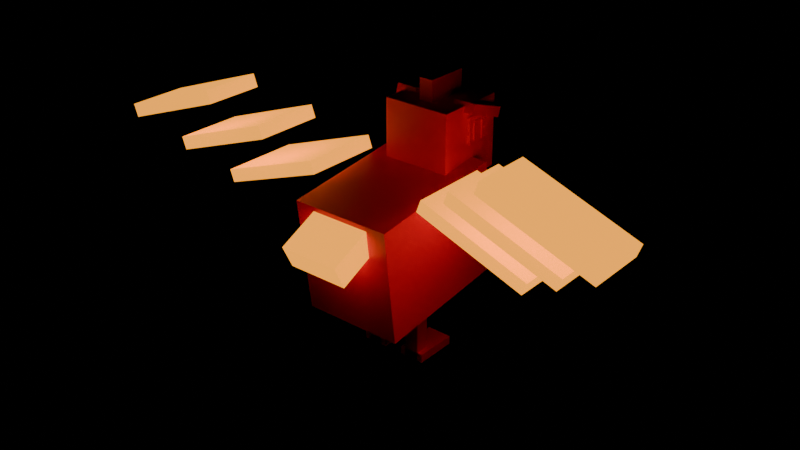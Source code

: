 # Source: Phoenix.blend  (saved by Blender 5.3.31; exported with 4.5.12 LTS)
import bpy
from mathutils import Matrix  # noqa: F401  (used for matrix-valued properties, if any)

bpy.ops.wm.read_factory_settings(use_empty=True)
scene = bpy.context.scene
scene.name = 'Scene'

# ---- images (referenced by path relative to the original .blend; pixels are not part of the script)
import os
ASSET_DIR = os.environ.get("B2B_ASSET_DIR", "")  # directory of the original .blend (textures are referenced by path, not embedded)
HERE = os.path.dirname(os.path.abspath(__file__))  # packed textures are extracted next to this script under _unpacked/

def load_image(name, relpath, width, height, colorspace="sRGB"):
    """Load a texture the original file referenced (path relative to the .blend, or extracted next to this script)."""
    p = next((c for c in (os.path.join(HERE, relpath), os.path.join(ASSET_DIR, relpath)) if relpath and os.path.exists(c)), "")
    if p:
        img = bpy.data.images.load(p, check_existing=True)
        img.name = name
    else:  # same state as the original file: an image datablock whose file is absent (Cycles renders it pink)
        img = bpy.data.images.new(name, width, height)
        img.source = "FILE"
        img.filepath = "//" + (relpath or name)
    img.colorspace_settings.name = colorspace
    return img
img_phoenix_texture = load_image('Phoenix_Texture', 'Phoenix_Texture.png', 1024, 1024, 'sRGB')

# ---- materials (node trees are filled in below, after node groups)
mat_phoenix_mat = bpy.data.materials.new('Phoenix_Mat')
mat_phoenix_glow_neon = bpy.data.materials.new('Phoenix_Glow_Neon')

# ---- material node trees
mat_phoenix_mat.use_nodes = True; mat_phoenix_mat.node_tree.nodes.clear()
_N = mat_phoenix_mat.node_tree.nodes; _L = mat_phoenix_mat.node_tree.links
n0 = _N.new('ShaderNodeBsdfPrincipled'); n0.name = 'Principled BSDF'; n0.location = (-200, 100)
n0.inputs[2].default_value = 0.45
n0.inputs[10].default_value = 0.005
n1 = _N.new('ShaderNodeOutputMaterial'); n1.name = 'Material Output'; n1.location = (200, 100)
n2 = _N.new('ShaderNodeTexImage'); n2.name = 'Image Texture'; n2.location = (0, 0)
n2.image = img_phoenix_texture
_L.new(n0.outputs[0], n1.inputs[0])
_L.new(n2.outputs[0], n0.inputs[0])
n1.is_active_output = True
mat_phoenix_glow_neon.use_nodes = True; mat_phoenix_glow_neon.node_tree.nodes.clear()
_N = mat_phoenix_glow_neon.node_tree.nodes; _L = mat_phoenix_glow_neon.node_tree.links
n0 = _N.new('ShaderNodeBsdfPrincipled'); n0.name = 'Principled BSDF'; n0.location = (-200, 100)
n0.inputs[0].default_value = (1.0, 0.3587, 0.01699, 1.0)
n0.inputs[10].default_value = 0.005
n0.inputs[27].default_value = (1.0, 0.3587, 0.01699, 1.0)
n0.inputs[28].default_value = 1.6
n1 = _N.new('ShaderNodeOutputMaterial'); n1.name = 'Material Output'; n1.location = (200, 100)
_L.new(n0.outputs[0], n1.inputs[0])
n1.is_active_output = True

# ---- meshes
me_phoenix = bpy.data.meshes.new('Phoenix')
me_phoenix.from_pydata([(0.7, -1.399, 0.552), (0.7, -0.4065, 0.6717), (-0.7, -0.4065, 0.6717), (-0.7, -1.399, 0.552), (0.7, 0.5863, 0.7915), (-0.7, 0.5863, 0.7915), (-0.7, -1.208, -1.036), (-0.7, -0.2149, -0.9167), (0.7, -0.2149, -0.9167), (0.7, -1.208, -1.036), (-0.7, 0.7779, -0.797), (0.7, 0.7779, -0.797), (-0.7, 0.6821, -0.002788), (0.7, 0.6821, -0.002788), (0.7, -1.304, -0.2422), (-0.7, -1.304, -0.2422), (-0.7, -0.3107, -0.1225), (0.7, -0.3107, -0.1225), (0.644, -0.4707, 0.3095), (0.644, 0.7293, 0.3095), (-0.644, 0.7293, 0.3095), (-0.644, -0.4707, 0.3095), (-0.644, -0.4707, -0.8105), (-0.644, 0.7293, -0.8105), (0.644, 0.7293, -0.8105), (0.644, -0.4707, -0.8105), (0.475, 0.02929, 1.528), (0.475, 1.029, 1.528), (-0.475, 1.029, 1.528), (-0.475, 0.02929, 1.528), (-0.475, 0.02929, 0.5275), (-0.475, 1.029, 0.5275), (0.475, 1.029, 0.5275), (0.475, 0.02929, 0.5275), (0.15, 0.9993, 1.053), (0.15, 1.399, 1.053), (-0.15, 1.399, 1.053), (-0.15, 0.9993, 1.053), (-0.15, 0.9993, 0.8025), (-0.15, 1.399, 0.8025), (0.15, 1.399, 0.8025), (0.15, 0.9993, 0.8025), (-0.48, 0.4543, 1.35), (-0.48, 0.9043, 1.35), (-0.53, 0.9043, 1.35), (-0.53, 0.4543, 1.35), (-0.53, 0.4543, 1.005), (-0.53, 0.9043, 1.005), (-0.48, 0.9043, 1.005), (-0.48, 0.4543, 1.005), (-0.5, 0.5218, 1.305), (-0.5, 0.8368, 1.305), (-0.55, 0.8368, 1.305), (-0.55, 0.5218, 1.305), (-0.55, 0.5218, 1.05), (-0.55, 0.8368, 1.05), (-0.5, 0.8368, 1.05), (-0.5, 0.5218, 1.05), (-0.53, 0.6553, 1.298), (-0.53, 0.7393, 1.298), (-0.57, 0.7393, 1.298), (-0.57, 0.6553, 1.298), (-0.57, 0.6553, 1.058), (-0.57, 0.7393, 1.058), (-0.53, 0.7393, 1.058), (-0.53, 0.6553, 1.058), (-0.305, 0.419, 1.581), (-0.305, 0.9846, 1.381), (-0.605, 0.9846, 1.381), (-0.605, 0.419, 1.581), (-0.605, 0.374, 1.454), (-0.605, 0.9396, 1.254), (-0.305, 0.9396, 1.254), (-0.305, 0.374, 1.454), (0.53, 0.4543, 1.35), (0.53, 0.9043, 1.35), (0.48, 0.9043, 1.35), (0.48, 0.4543, 1.35), (0.48, 0.4543, 1.005), (0.48, 0.9043, 1.005), (0.53, 0.9043, 1.005), (0.53, 0.4543, 1.005), (0.55, 0.5218, 1.305), (0.55, 0.8368, 1.305), (0.5, 0.8368, 1.305), (0.5, 0.5218, 1.305), (0.5, 0.5218, 1.05), (0.5, 0.8368, 1.05), (0.55, 0.8368, 1.05), (0.55, 0.5218, 1.05), (0.57, 0.6553, 1.298), (0.57, 0.7393, 1.298), (0.53, 0.7393, 1.298), (0.53, 0.6553, 1.298), (0.53, 0.6553, 1.058), (0.53, 0.7393, 1.058), (0.57, 0.7393, 1.058), (0.57, 0.6553, 1.058), (0.605, 0.419, 1.581), (0.605, 0.9846, 1.381), (0.305, 0.9846, 1.381), (0.305, 0.419, 1.581), (0.305, 0.374, 1.454), (0.305, 0.9396, 1.254), (0.605, 0.9396, 1.254), (0.605, 0.374, 1.454), (-0.208, -0.4107, -0.8225), (-0.208, -0.2107, -0.8225), (-0.408, -0.2107, -0.8225), (-0.408, -0.4107, -0.8225), (-0.408, -0.4107, -1.822), (-0.408, -0.2107, -1.822), (-0.208, -0.2107, -1.822), (-0.208, -0.4107, -1.822), (-0.133, -0.4107, -1.702), (-0.133, 0.1893, -1.702), (-0.483, 0.1893, -1.702), (-0.483, -0.4107, -1.702), (-0.483, -0.4107, -1.822), (-0.483, 0.1893, -1.822), (-0.133, 0.1893, -1.822), (-0.133, -0.4107, -1.822), (0.408, -0.4107, -0.8225), (0.408, -0.2107, -0.8225), (0.208, -0.2107, -0.8225), (0.208, -0.4107, -0.8225), (0.208, -0.4107, -1.822), (0.208, -0.2107, -1.822), (0.408, -0.2107, -1.822), (0.408, -0.4107, -1.822), (0.483, -0.4107, -1.702), (0.483, 0.1893, -1.702), (0.133, 0.1893, -1.702), (0.133, -0.4107, -1.702), (0.133, -0.4107, -1.822), (0.133, 0.1893, -1.822), (0.483, 0.1893, -1.822), (0.483, -0.4107, -1.822), (0.1, 0.2293, 1.822), (0.1, 0.8293, 1.822), (-0.1, 0.8293, 1.822), (-0.1, 0.2293, 1.822), (-0.1, 0.2293, 1.472), (-0.1, 0.8293, 1.472), (0.1, 0.8293, 1.472), (0.1, 0.2293, 1.472), (0.11, 0.9293, 0.7075), (0.11, 1.089, 0.7075), (-0.11, 1.089, 0.7075), (-0.11, 0.9293, 0.7075), (-0.11, 0.9293, 0.3875), (-0.11, 1.089, 0.3875), (0.11, 1.089, 0.3875), (0.11, 0.9293, 0.3875)], [], [(0, 1, 2, 3), (1, 4, 5, 2), (6, 7, 8, 9), (7, 10, 11, 8), (11, 10, 12, 13), (13, 12, 5, 4), (6, 9, 14, 15), (15, 14, 0, 3), (10, 7, 16, 12), (12, 16, 2, 5), (7, 6, 15, 16), (16, 15, 3, 2), (9, 8, 17, 14), (14, 17, 1, 0), (8, 11, 13, 17), (17, 13, 4, 1), (18, 19, 20, 21), (22, 23, 24, 25), (24, 23, 20, 19), (22, 25, 18, 21), (23, 22, 21, 20), (25, 24, 19, 18), (26, 27, 28, 29), (30, 31, 32, 33), (32, 31, 28, 27), (30, 33, 26, 29), (31, 30, 29, 28), (33, 32, 27, 26), (34, 35, 36, 37), (38, 39, 40, 41), (40, 39, 36, 35), (38, 41, 34, 37), (39, 38, 37, 36), (41, 40, 35, 34), (42, 43, 44, 45), (46, 47, 48, 49), (48, 47, 44, 43), (46, 49, 42, 45), (47, 46, 45, 44), (49, 48, 43, 42), (50, 51, 52, 53), (54, 55, 56, 57), (56, 55, 52, 51), (54, 57, 50, 53), (55, 54, 53, 52), (57, 56, 51, 50), (58, 59, 60, 61), (62, 63, 64, 65), (64, 63, 60, 59), (62, 65, 58, 61), (63, 62, 61, 60), (65, 64, 59, 58), (66, 67, 68, 69), (70, 71, 72, 73), (72, 71, 68, 67), (70, 73, 66, 69), (71, 70, 69, 68), (73, 72, 67, 66), (74, 75, 76, 77), (78, 79, 80, 81), (80, 79, 76, 75), (78, 81, 74, 77), (79, 78, 77, 76), (81, 80, 75, 74), (82, 83, 84, 85), (86, 87, 88, 89), (88, 87, 84, 83), (86, 89, 82, 85), (87, 86, 85, 84), (89, 88, 83, 82), (90, 91, 92, 93), (94, 95, 96, 97), (96, 95, 92, 91), (94, 97, 90, 93), (95, 94, 93, 92), (97, 96, 91, 90), (98, 99, 100, 101), (102, 103, 104, 105), (104, 103, 100, 99), (102, 105, 98, 101), (103, 102, 101, 100), (105, 104, 99, 98), (106, 107, 108, 109), (110, 111, 112, 113), (112, 111, 108, 107), (110, 113, 106, 109), (111, 110, 109, 108), (113, 112, 107, 106), (114, 115, 116, 117), (118, 119, 120, 121), (120, 119, 116, 115), (118, 121, 114, 117), (119, 118, 117, 116), (121, 120, 115, 114), (122, 123, 124, 125), (126, 127, 128, 129), (128, 127, 124, 123), (126, 129, 122, 125), (127, 126, 125, 124), (129, 128, 123, 122), (130, 131, 132, 133), (134, 135, 136, 137), (136, 135, 132, 131), (134, 137, 130, 133), (135, 134, 133, 132), (137, 136, 131, 130), (138, 139, 140, 141), (142, 143, 144, 145), (144, 143, 140, 139), (142, 145, 138, 141), (143, 142, 141, 140), (145, 144, 139, 138), (146, 147, 148, 149), (150, 151, 152, 153), (152, 151, 148, 147), (150, 153, 146, 149), (151, 150, 149, 148), (153, 152, 147, 146)])
_uv = me_phoenix.uv_layers.new(name='UVMap')
_uv.uv.foreach_set('vector', [0.003906, 0.003906, 0.1211, 0.003906, 0.1211, 0.1211, 0.003906, 0.1211, 0.003906, 0.003906, 0.1211, 0.003906, 0.1211, 0.1211, 0.003906, 0.1211, 0.003906, 0.003906, 0.1211, 0.003906, 0.1211, 0.1211, 0.003906, 0.1211, 0.003906, 0.003906, 0.1211, 0.003906, 0.1211, 0.1211, 0.003906, 0.1211, 0.003906, 0.003906, 0.1211, 0.003906, 0.1211, 0.1211, 0.003906, 0.1211, 0.003906, 0.003906, 0.1211, 0.003906, 0.1211, 0.1211, 0.003906, 0.1211, 0.003906, 0.003906, 0.1211, 0.003906, 0.1211, 0.1211, 0.003906, 0.1211, 0.003906, 0.003906, 0.1211, 0.003906, 0.1211, 0.1211, 0.003906, 0.1211, 0.003906, 0.003906, 0.1211, 0.003906, 0.1211, 0.1211, 0.003906, 0.1211, 0.003906, 0.003906, 0.1211, 0.003906, 0.1211, 0.1211, 0.003906, 0.1211, 0.003906, 0.003906, 0.1211, 0.003906, 0.1211, 0.1211, 0.003906, 0.1211, 0.003906, 0.003906, 0.1211, 0.003906, 0.1211, 0.1211, 0.003906, 0.1211, 0.003906, 0.003906, 0.1211, 0.003906, 0.1211, 0.1211, 0.003906, 0.1211, 0.003906, 0.003906, 0.1211, 0.003906, 0.1211, 0.1211, 0.003906, 0.1211, 0.003906, 0.003906, 0.1211, 0.003906, 0.1211, 0.1211, 0.003906, 0.1211, 0.003906, 0.003906, 0.1211, 0.003906, 0.1211, 0.1211, 0.003906, 0.1211, 0.1875, 0.0625, 0.1875, 0.0625, 0.1875, 0.0625, 0.1875, 0.0625, 0.1875, 0.0625, 0.1875, 0.0625, 0.1875, 0.0625, 0.1875, 0.0625, 0.1875, 0.0625, 0.1875, 0.0625, 0.1875, 0.0625, 0.1875, 0.0625, 0.1875, 0.0625, 0.1875, 0.0625, 0.1875, 0.0625, 0.1875, 0.0625, 0.1875, 0.0625, 0.1875, 0.0625, 0.1875, 0.0625, 0.1875, 0.0625, 0.1875, 0.0625, 0.1875, 0.0625, 0.1875, 0.0625, 0.1875, 0.0625, 0.003906, 0.003906, 0.1211, 0.003906, 0.1211, 0.1211, 0.003906, 0.1211, 0.003906, 0.003906, 0.1211, 0.003906, 0.1211, 0.1211, 0.003906, 0.1211, 0.003906, 0.003906, 0.1211, 0.003906, 0.1211, 0.1211, 0.003906, 0.1211, 0.003906, 0.003906, 0.1211, 0.003906, 0.1211, 0.1211, 0.003906, 0.1211, 0.003906, 0.003906, 0.1211, 0.003906, 0.1211, 0.1211, 0.003906, 0.1211, 0.003906, 0.003906, 0.1211, 0.003906, 0.1211, 0.1211, 0.003906, 0.1211, 0.3125, 0.0625, 0.3125, 0.0625, 0.3125, 0.0625, 0.3125, 0.0625, 0.3125, 0.0625, 0.3125, 0.0625, 0.3125, 0.0625, 0.3125, 0.0625, 0.3125, 0.0625, 0.3125, 0.0625, 0.3125, 0.0625, 0.3125, 0.0625, 0.3125, 0.0625, 0.3125, 0.0625, 0.3125, 0.0625, 0.3125, 0.0625, 0.3125, 0.0625, 0.3125, 0.0625, 0.3125, 0.0625, 0.3125, 0.0625, 0.3125, 0.0625, 0.3125, 0.0625, 0.3125, 0.0625, 0.3125, 0.0625, 0.4375, 0.0625, 0.4375, 0.0625, 0.4375, 0.0625, 0.4375, 0.0625, 0.4375, 0.0625, 0.4375, 0.0625, 0.4375, 0.0625, 0.4375, 0.0625, 0.4375, 0.0625, 0.4375, 0.0625, 0.4375, 0.0625, 0.4375, 0.0625, 0.4375, 0.0625, 0.4375, 0.0625, 0.4375, 0.0625, 0.4375, 0.0625, 0.4375, 0.0625, 0.4375, 0.0625, 0.4375, 0.0625, 0.4375, 0.0625, 0.4375, 0.0625, 0.4375, 0.0625, 0.4375, 0.0625, 0.4375, 0.0625, 0.3125, 0.0625, 0.3125, 0.0625, 0.3125, 0.0625, 0.3125, 0.0625, 0.3125, 0.0625, 0.3125, 0.0625, 0.3125, 0.0625, 0.3125, 0.0625, 0.3125, 0.0625, 0.3125, 0.0625, 0.3125, 0.0625, 0.3125, 0.0625, 0.3125, 0.0625, 0.3125, 0.0625, 0.3125, 0.0625, 0.3125, 0.0625, 0.3125, 0.0625, 0.3125, 0.0625, 0.3125, 0.0625, 0.3125, 0.0625, 0.3125, 0.0625, 0.3125, 0.0625, 0.3125, 0.0625, 0.3125, 0.0625, 0.4375, 0.0625, 0.4375, 0.0625, 0.4375, 0.0625, 0.4375, 0.0625, 0.4375, 0.0625, 0.4375, 0.0625, 0.4375, 0.0625, 0.4375, 0.0625, 0.4375, 0.0625, 0.4375, 0.0625, 0.4375, 0.0625, 0.4375, 0.0625, 0.4375, 0.0625, 0.4375, 0.0625, 0.4375, 0.0625, 0.4375, 0.0625, 0.4375, 0.0625, 0.4375, 0.0625, 0.4375, 0.0625, 0.4375, 0.0625, 0.4375, 0.0625, 0.4375, 0.0625, 0.4375, 0.0625, 0.4375, 0.0625, 0.5625, 0.0625, 0.5625, 0.0625, 0.5625, 0.0625, 0.5625, 0.0625, 0.5625, 0.0625, 0.5625, 0.0625, 0.5625, 0.0625, 0.5625, 0.0625, 0.5625, 0.0625, 0.5625, 0.0625, 0.5625, 0.0625, 0.5625, 0.0625, 0.5625, 0.0625, 0.5625, 0.0625, 0.5625, 0.0625, 0.5625, 0.0625, 0.5625, 0.0625, 0.5625, 0.0625, 0.5625, 0.0625, 0.5625, 0.0625, 0.5625, 0.0625, 0.5625, 0.0625, 0.5625, 0.0625, 0.5625, 0.0625, 0.4375, 0.0625, 0.4375, 0.0625, 0.4375, 0.0625, 0.4375, 0.0625, 0.4375, 0.0625, 0.4375, 0.0625, 0.4375, 0.0625, 0.4375, 0.0625, 0.4375, 0.0625, 0.4375, 0.0625, 0.4375, 0.0625, 0.4375, 0.0625, 0.4375, 0.0625, 0.4375, 0.0625, 0.4375, 0.0625, 0.4375, 0.0625, 0.4375, 0.0625, 0.4375, 0.0625, 0.4375, 0.0625, 0.4375, 0.0625, 0.4375, 0.0625, 0.4375, 0.0625, 0.4375, 0.0625, 0.4375, 0.0625, 0.3125, 0.0625, 0.3125, 0.0625, 0.3125, 0.0625, 0.3125, 0.0625, 0.3125, 0.0625, 0.3125, 0.0625, 0.3125, 0.0625, 0.3125, 0.0625, 0.3125, 0.0625, 0.3125, 0.0625, 0.3125, 0.0625, 0.3125, 0.0625, 0.3125, 0.0625, 0.3125, 0.0625, 0.3125, 0.0625, 0.3125, 0.0625, 0.3125, 0.0625, 0.3125, 0.0625, 0.3125, 0.0625, 0.3125, 0.0625, 0.3125, 0.0625, 0.3125, 0.0625, 0.3125, 0.0625, 0.3125, 0.0625, 0.4375, 0.0625, 0.4375, 0.0625, 0.4375, 0.0625, 0.4375, 0.0625, 0.4375, 0.0625, 0.4375, 0.0625, 0.4375, 0.0625, 0.4375, 0.0625, 0.4375, 0.0625, 0.4375, 0.0625, 0.4375, 0.0625, 0.4375, 0.0625, 0.4375, 0.0625, 0.4375, 0.0625, 0.4375, 0.0625, 0.4375, 0.0625, 0.4375, 0.0625, 0.4375, 0.0625, 0.4375, 0.0625, 0.4375, 0.0625, 0.4375, 0.0625, 0.4375, 0.0625, 0.4375, 0.0625, 0.4375, 0.0625, 0.5625, 0.0625, 0.5625, 0.0625, 0.5625, 0.0625, 0.5625, 0.0625, 0.5625, 0.0625, 0.5625, 0.0625, 0.5625, 0.0625, 0.5625, 0.0625, 0.5625, 0.0625, 0.5625, 0.0625, 0.5625, 0.0625, 0.5625, 0.0625, 0.5625, 0.0625, 0.5625, 0.0625, 0.5625, 0.0625, 0.5625, 0.0625, 0.5625, 0.0625, 0.5625, 0.0625, 0.5625, 0.0625, 0.5625, 0.0625, 0.5625, 0.0625, 0.5625, 0.0625, 0.5625, 0.0625, 0.5625, 0.0625, 0.8125, 0.0625, 0.8125, 0.0625, 0.8125, 0.0625, 0.8125, 0.0625, 0.8125, 0.0625, 0.8125, 0.0625, 0.8125, 0.0625, 0.8125, 0.0625, 0.8125, 0.0625, 0.8125, 0.0625, 0.8125, 0.0625, 0.8125, 0.0625, 0.8125, 0.0625, 0.8125, 0.0625, 0.8125, 0.0625, 0.8125, 0.0625, 0.8125, 0.0625, 0.8125, 0.0625, 0.8125, 0.0625, 0.8125, 0.0625, 0.8125, 0.0625, 0.8125, 0.0625, 0.8125, 0.0625, 0.8125, 0.0625, 0.8125, 0.0625, 0.8125, 0.0625, 0.8125, 0.0625, 0.8125, 0.0625, 0.8125, 0.0625, 0.8125, 0.0625, 0.8125, 0.0625, 0.8125, 0.0625, 0.8125, 0.0625, 0.8125, 0.0625, 0.8125, 0.0625, 0.8125, 0.0625, 0.8125, 0.0625, 0.8125, 0.0625, 0.8125, 0.0625, 0.8125, 0.0625, 0.8125, 0.0625, 0.8125, 0.0625, 0.8125, 0.0625, 0.8125, 0.0625, 0.8125, 0.0625, 0.8125, 0.0625, 0.8125, 0.0625, 0.8125, 0.0625, 0.8125, 0.0625, 0.8125, 0.0625, 0.8125, 0.0625, 0.8125, 0.0625, 0.8125, 0.0625, 0.8125, 0.0625, 0.8125, 0.0625, 0.8125, 0.0625, 0.8125, 0.0625, 0.8125, 0.0625, 0.8125, 0.0625, 0.8125, 0.0625, 0.8125, 0.0625, 0.8125, 0.0625, 0.8125, 0.0625, 0.8125, 0.0625, 0.8125, 0.0625, 0.8125, 0.0625, 0.8125, 0.0625, 0.8125, 0.0625, 0.8125, 0.0625, 0.8125, 0.0625, 0.8125, 0.0625, 0.8125, 0.0625, 0.8125, 0.0625, 0.8125, 0.0625, 0.8125, 0.0625, 0.8125, 0.0625, 0.8125, 0.0625, 0.8125, 0.0625, 0.8125, 0.0625, 0.8125, 0.0625, 0.8125, 0.0625, 0.8125, 0.0625, 0.8125, 0.0625, 0.8125, 0.0625, 0.8125, 0.0625, 0.8125, 0.0625, 0.8125, 0.0625, 0.8125, 0.0625, 0.8125, 0.0625, 0.8125, 0.0625, 0.8125, 0.0625, 0.8125, 0.0625, 0.8125, 0.0625, 0.8125, 0.0625, 0.8125, 0.0625, 0.8125, 0.0625, 0.9375, 0.0625, 0.9375, 0.0625, 0.9375, 0.0625, 0.9375, 0.0625, 0.9375, 0.0625, 0.9375, 0.0625, 0.9375, 0.0625, 0.9375, 0.0625, 0.9375, 0.0625, 0.9375, 0.0625, 0.9375, 0.0625, 0.9375, 0.0625, 0.9375, 0.0625, 0.9375, 0.0625, 0.9375, 0.0625, 0.9375, 0.0625, 0.9375, 0.0625, 0.9375, 0.0625, 0.9375, 0.0625, 0.9375, 0.0625, 0.9375, 0.0625, 0.9375, 0.0625, 0.9375, 0.0625, 0.9375, 0.0625, 0.9375, 0.0625, 0.9375, 0.0625, 0.9375, 0.0625, 0.9375, 0.0625, 0.9375, 0.0625, 0.9375, 0.0625, 0.9375, 0.0625, 0.9375, 0.0625, 0.9375, 0.0625, 0.9375, 0.0625, 0.9375, 0.0625, 0.9375, 0.0625, 0.9375, 0.0625, 0.9375, 0.0625, 0.9375, 0.0625, 0.9375, 0.0625, 0.9375, 0.0625, 0.9375, 0.0625, 0.9375, 0.0625, 0.9375, 0.0625, 0.9375, 0.0625, 0.9375, 0.0625, 0.9375, 0.0625, 0.9375, 0.0625])
me_phoenix.materials.append(mat_phoenix_mat)
me_phoenix.update()
me_phoenix_glow = bpy.data.meshes.new('Phoenix_Glow')
me_phoenix_glow.from_pydata([(-0.8794, -0.9607, 0.8764), (-0.8794, 0.1393, 0.8764), (-1.631, 0.1393, 0.602), (-1.631, -0.9607, 0.602), (-2.382, 0.1393, 0.3277), (-2.382, -0.9607, 0.3277), (-2.321, -0.9607, 0.1586), (-2.321, 0.1393, 0.1586), (-1.569, 0.1393, 0.433), (-1.569, -0.9607, 0.433), (-0.8176, 0.1393, 0.7073), (-0.8176, -0.9607, 0.7073), (-1.479, -1.236, 1.276), (-1.479, -0.2857, 1.276), (-2.231, -0.2857, 1.002), (-2.231, -1.236, 1.002), (-2.982, -0.2857, 0.7277), (-2.982, -1.236, 0.7277), (-2.921, -1.236, 0.5586), (-2.921, -0.2857, 0.5586), (-2.169, -0.2857, 0.833), (-2.169, -1.236, 0.833), (-1.418, -0.2857, 1.107), (-1.418, -1.236, 1.107), (-2.079, -1.511, 1.676), (-2.079, -0.7107, 1.676), (-2.831, -0.7107, 1.402), (-2.831, -1.511, 1.402), (-3.582, -0.7107, 1.128), (-3.582, -1.511, 1.128), (-3.521, -1.511, 0.9586), (-3.521, -0.7107, 0.9586), (-2.769, -0.7107, 1.233), (-2.769, -1.511, 1.233), (-2.018, -0.7107, 1.507), (-2.018, -1.511, 1.507), (2.382, -0.9607, 0.3277), (2.382, 0.1393, 0.3277), (1.631, 0.1393, 0.602), (1.631, -0.9607, 0.602), (0.8794, 0.1393, 0.8764), (0.8794, -0.9607, 0.8764), (0.8176, -0.9607, 0.7073), (0.8176, 0.1393, 0.7073), (1.569, 0.1393, 0.433), (1.569, -0.9607, 0.433), (2.321, 0.1393, 0.1586), (2.321, -0.9607, 0.1586), (2.982, -1.236, 0.7277), (2.982, -0.2857, 0.7277), (2.231, -0.2857, 1.002), (2.231, -1.236, 1.002), (1.479, -0.2857, 1.276), (1.479, -1.236, 1.276), (1.418, -1.236, 1.107), (1.418, -0.2857, 1.107), (2.169, -0.2857, 0.833), (2.169, -1.236, 0.833), (2.921, -0.2857, 0.5586), (2.921, -1.236, 0.5586), (3.582, -1.511, 1.128), (3.582, -0.7107, 1.128), (2.831, -0.7107, 1.402), (2.831, -1.511, 1.402), (2.079, -0.7107, 1.676), (2.079, -1.511, 1.676), (2.018, -1.511, 1.507), (2.018, -0.7107, 1.507), (2.769, -0.7107, 1.233), (2.769, -1.511, 1.233), (3.521, -0.7107, 0.9586), (3.521, -1.511, 0.9586), (0.42, -1.942, 0.2237), (0.42, -1.312, 0.5282), (-0.42, -1.312, 0.5282), (-0.42, -1.942, 0.2237), (-0.42, -1.789, -0.09322), (-0.42, -1.159, 0.2113), (0.42, -1.159, 0.2113), (0.42, -1.789, -0.09322)], [], [(0, 1, 2, 3), (3, 2, 4, 5), (6, 7, 8, 9), (9, 8, 10, 11), (10, 8, 2, 1), (8, 7, 4, 2), (6, 9, 3, 5), (9, 11, 0, 3), (7, 6, 5, 4), (11, 10, 1, 0), (12, 13, 14, 15), (15, 14, 16, 17), (18, 19, 20, 21), (21, 20, 22, 23), (22, 20, 14, 13), (20, 19, 16, 14), (18, 21, 15, 17), (21, 23, 12, 15), (19, 18, 17, 16), (23, 22, 13, 12), (24, 25, 26, 27), (27, 26, 28, 29), (30, 31, 32, 33), (33, 32, 34, 35), (34, 32, 26, 25), (32, 31, 28, 26), (30, 33, 27, 29), (33, 35, 24, 27), (31, 30, 29, 28), (35, 34, 25, 24), (36, 37, 38, 39), (39, 38, 40, 41), (42, 43, 44, 45), (45, 44, 46, 47), (46, 44, 38, 37), (44, 43, 40, 38), (42, 45, 39, 41), (45, 47, 36, 39), (43, 42, 41, 40), (47, 46, 37, 36), (48, 49, 50, 51), (51, 50, 52, 53), (54, 55, 56, 57), (57, 56, 58, 59), (58, 56, 50, 49), (56, 55, 52, 50), (54, 57, 51, 53), (57, 59, 48, 51), (55, 54, 53, 52), (59, 58, 49, 48), (60, 61, 62, 63), (63, 62, 64, 65), (66, 67, 68, 69), (69, 68, 70, 71), (70, 68, 62, 61), (68, 67, 64, 62), (66, 69, 63, 65), (69, 71, 60, 63), (67, 66, 65, 64), (71, 70, 61, 60), (72, 73, 74, 75), (76, 77, 78, 79), (78, 77, 74, 73), (76, 79, 72, 75), (77, 76, 75, 74), (79, 78, 73, 72)])
_uv = me_phoenix_glow.uv_layers.new(name='UVMap')
_uv.uv.foreach_set('vector', [0.6875, 0.0625, 0.6875, 0.0625, 0.6875, 0.0625, 0.6875, 0.0625, 0.6875, 0.0625, 0.6875, 0.0625, 0.6875, 0.0625, 0.6875, 0.0625, 0.6875, 0.0625, 0.6875, 0.0625, 0.6875, 0.0625, 0.6875, 0.0625, 0.6875, 0.0625, 0.6875, 0.0625, 0.6875, 0.0625, 0.6875, 0.0625, 0.6875, 0.0625, 0.6875, 0.0625, 0.6875, 0.0625, 0.6875, 0.0625, 0.6875, 0.0625, 0.6875, 0.0625, 0.6875, 0.0625, 0.6875, 0.0625, 0.6875, 0.0625, 0.6875, 0.0625, 0.6875, 0.0625, 0.6875, 0.0625, 0.6875, 0.0625, 0.6875, 0.0625, 0.6875, 0.0625, 0.6875, 0.0625, 0.6875, 0.0625, 0.6875, 0.0625, 0.6875, 0.0625, 0.6875, 0.0625, 0.6875, 0.0625, 0.6875, 0.0625, 0.6875, 0.0625, 0.6875, 0.0625, 0.6875, 0.0625, 0.6875, 0.0625, 0.6875, 0.0625, 0.6875, 0.0625, 0.6875, 0.0625, 0.6875, 0.0625, 0.6875, 0.0625, 0.6875, 0.0625, 0.6875, 0.0625, 0.6875, 0.0625, 0.6875, 0.0625, 0.6875, 0.0625, 0.6875, 0.0625, 0.6875, 0.0625, 0.6875, 0.0625, 0.6875, 0.0625, 0.6875, 0.0625, 0.6875, 0.0625, 0.6875, 0.0625, 0.6875, 0.0625, 0.6875, 0.0625, 0.6875, 0.0625, 0.6875, 0.0625, 0.6875, 0.0625, 0.6875, 0.0625, 0.6875, 0.0625, 0.6875, 0.0625, 0.6875, 0.0625, 0.6875, 0.0625, 0.6875, 0.0625, 0.6875, 0.0625, 0.6875, 0.0625, 0.6875, 0.0625, 0.6875, 0.0625, 0.6875, 0.0625, 0.6875, 0.0625, 0.6875, 0.0625, 0.6875, 0.0625, 0.6875, 0.0625, 0.6875, 0.0625, 0.6875, 0.0625, 0.6875, 0.0625, 0.6875, 0.0625, 0.6875, 0.0625, 0.6875, 0.0625, 0.6875, 0.0625, 0.6875, 0.0625, 0.6875, 0.0625, 0.6875, 0.0625, 0.6875, 0.0625, 0.6875, 0.0625, 0.6875, 0.0625, 0.6875, 0.0625, 0.6875, 0.0625, 0.6875, 0.0625, 0.6875, 0.0625, 0.6875, 0.0625, 0.6875, 0.0625, 0.6875, 0.0625, 0.6875, 0.0625, 0.6875, 0.0625, 0.6875, 0.0625, 0.6875, 0.0625, 0.6875, 0.0625, 0.6875, 0.0625, 0.6875, 0.0625, 0.6875, 0.0625, 0.6875, 0.0625, 0.6875, 0.0625, 0.6875, 0.0625, 0.6875, 0.0625, 0.6875, 0.0625, 0.6875, 0.0625, 0.6875, 0.0625, 0.6875, 0.0625, 0.6875, 0.0625, 0.6875, 0.0625, 0.6875, 0.0625, 0.6875, 0.0625, 0.6875, 0.0625, 0.6875, 0.0625, 0.6875, 0.0625, 0.6875, 0.0625, 0.6875, 0.0625, 0.6875, 0.0625, 0.6875, 0.0625, 0.6875, 0.0625, 0.6875, 0.0625, 0.6875, 0.0625, 0.6875, 0.0625, 0.6875, 0.0625, 0.6875, 0.0625, 0.6875, 0.0625, 0.6875, 0.0625, 0.6875, 0.0625, 0.6875, 0.0625, 0.6875, 0.0625, 0.6875, 0.0625, 0.6875, 0.0625, 0.6875, 0.0625, 0.6875, 0.0625, 0.6875, 0.0625, 0.6875, 0.0625, 0.6875, 0.0625, 0.6875, 0.0625, 0.6875, 0.0625, 0.6875, 0.0625, 0.6875, 0.0625, 0.6875, 0.0625, 0.6875, 0.0625, 0.6875, 0.0625, 0.6875, 0.0625, 0.6875, 0.0625, 0.6875, 0.0625, 0.6875, 0.0625, 0.6875, 0.0625, 0.6875, 0.0625, 0.6875, 0.0625, 0.6875, 0.0625, 0.6875, 0.0625, 0.6875, 0.0625, 0.6875, 0.0625, 0.6875, 0.0625, 0.6875, 0.0625, 0.6875, 0.0625, 0.6875, 0.0625, 0.6875, 0.0625, 0.6875, 0.0625, 0.6875, 0.0625, 0.6875, 0.0625, 0.6875, 0.0625, 0.6875, 0.0625, 0.6875, 0.0625, 0.6875, 0.0625, 0.6875, 0.0625, 0.6875, 0.0625, 0.6875, 0.0625, 0.6875, 0.0625, 0.6875, 0.0625, 0.6875, 0.0625, 0.6875, 0.0625, 0.6875, 0.0625, 0.6875, 0.0625, 0.6875, 0.0625, 0.6875, 0.0625, 0.6875, 0.0625, 0.6875, 0.0625, 0.6875, 0.0625, 0.6875, 0.0625, 0.6875, 0.0625, 0.6875, 0.0625, 0.6875, 0.0625, 0.6875, 0.0625, 0.6875, 0.0625, 0.6875, 0.0625, 0.6875, 0.0625, 0.6875, 0.0625, 0.6875, 0.0625, 0.6875, 0.0625, 0.6875, 0.0625, 0.6875, 0.0625, 0.6875, 0.0625, 0.6875, 0.0625, 0.6875, 0.0625, 0.6875, 0.0625, 0.6875, 0.0625, 0.6875, 0.0625, 0.6875, 0.0625, 0.6875, 0.0625, 0.6875, 0.0625, 0.6875, 0.0625, 0.6875, 0.0625, 0.6875, 0.0625, 0.6875, 0.0625, 0.6875, 0.0625, 0.6875, 0.0625, 0.6875, 0.0625, 0.6875, 0.0625, 0.6875, 0.0625, 0.6875, 0.0625, 0.6875, 0.0625, 0.6875, 0.0625, 0.6875, 0.0625, 0.6875, 0.0625, 0.6875, 0.0625, 0.6875, 0.0625, 0.6875, 0.0625, 0.6875, 0.0625, 0.6875, 0.0625, 0.6875, 0.0625, 0.6875, 0.0625, 0.6875, 0.0625, 0.6875, 0.0625, 0.6875, 0.0625, 0.6875, 0.0625, 0.6875, 0.0625, 0.6875, 0.0625, 0.6875, 0.0625, 0.6875, 0.0625, 0.6875, 0.0625, 0.1875, 0.0625, 0.1875, 0.0625, 0.1875, 0.0625, 0.1875, 0.0625, 0.1875, 0.0625, 0.1875, 0.0625, 0.1875, 0.0625, 0.1875, 0.0625, 0.1875, 0.0625, 0.1875, 0.0625, 0.1875, 0.0625, 0.1875, 0.0625, 0.1875, 0.0625, 0.1875, 0.0625, 0.1875, 0.0625, 0.1875, 0.0625, 0.1875, 0.0625, 0.1875, 0.0625, 0.1875, 0.0625, 0.1875, 0.0625, 0.1875, 0.0625, 0.1875, 0.0625, 0.1875, 0.0625, 0.1875, 0.0625])
me_phoenix_glow.materials.append(mat_phoenix_glow_neon)
me_phoenix_glow.update()

# ---- objects
ob_phoenix = bpy.data.objects.new('Phoenix', me_phoenix)
ob_phoenix_glow = bpy.data.objects.new('Phoenix_Glow', me_phoenix_glow)

# ---- transforms, parenting, visibility, modifiers, constraints
ob_phoenix.location = (0.0, 0.0, 0.0)
ob_phoenix_glow.location = (0.0, 0.0, 0.0)

# ---- collection membership
scene.collection.objects.link(ob_phoenix)
scene.collection.objects.link(ob_phoenix_glow)

# ---- scene / render settings (as saved in the file)
scene.frame_start = 1; scene.frame_end = 250; scene.frame_set(1)
scene.render.engine = 'BLENDER_EEVEE_NEXT'
scene.render.bake_bias = 0.0
scene.render.bake_samples = 0
scene.render.compositor_device = 'GPU'
scene.eevee.use_volume_custom_range = False
scene.eevee.fast_gi_thickness_near = 0.1
scene.eevee.fast_gi_thickness_far = 0.0
scene.eevee.ray_tracing_options.screen_trace_thickness = 0.1
bpy.context.view_layer.update()

# ---- added for rendering (the .blend has no active camera): camera
cam_auto = bpy.data.cameras.new('AutoCamera')
cam_auto.lens = 50.0
cam_auto.sensor_width = 36.0
cam_auto.clip_end = 1000.0
ob_auto_camera = bpy.data.objects.new('AutoCamera', cam_auto)
scene.collection.objects.link(ob_auto_camera)
ob_auto_camera.location = (8.05457, -9.93705, 6.44366)
ob_auto_camera.rotation_euler = (1.09748, -7.21219e-08, 0.694738)
scene.camera = ob_auto_camera
bpy.context.view_layer.update()
